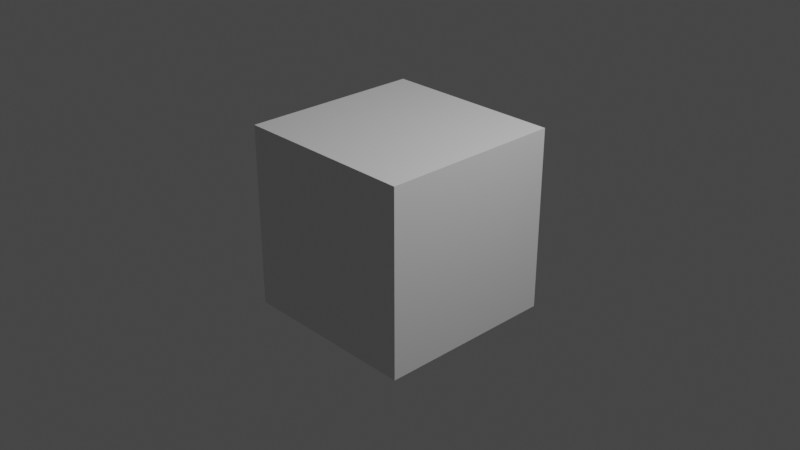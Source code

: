 # Source: init_file.blend  (saved by Blender 2.80.75; exported with 4.5.12 LTS)
import bpy
from mathutils import Matrix  # noqa: F401  (used for matrix-valued properties, if any)

bpy.ops.wm.read_factory_settings(use_empty=True)
scene = bpy.context.scene
scene.name = 'Scene'

# ---- collections
col_collection = bpy.data.collections.new('Collection'); scene.collection.children.link(col_collection)

# ---- materials (node trees are filled in below, after node groups)
mat_material = bpy.data.materials.new('Material')
mat_material.alpha_threshold = 0.0
mat_material.use_transparent_shadow = False
mat_material.line_color = (0.0, 0.0, 0.0, 1.0)

# ---- material node trees
mat_material.use_nodes = True; mat_material.node_tree.nodes.clear()
_N = mat_material.node_tree.nodes; _L = mat_material.node_tree.links
n0 = _N.new('ShaderNodeOutputMaterial'); n0.name = 'Material Output'; n0.location = (300, 300)
n1 = _N.new('ShaderNodeBsdfPrincipled'); n1.name = 'Principled BSDF'; n1.location = (10, 300)
n1.distribution = 'GGX'
n1.subsurface_method = 'BURLEY'
n1.inputs[2].default_value = 0.4
n1.inputs[3].default_value = 1.45
n1.inputs[27].default_value = (0.0, 0.0, 0.0, 1.0)
n1.inputs[28].default_value = 1.0
_L.new(n1.outputs[0], n0.inputs[0])
n0.is_active_output = True

# ---- world
world_world = bpy.data.worlds.new('World'); scene.world = world_world
world_world.use_nodes = True; world_world.node_tree.nodes.clear()
_N = world_world.node_tree.nodes; _L = world_world.node_tree.links
n0 = _N.new('ShaderNodeOutputWorld'); n0.name = 'World Output'; n0.location = (300, 300)
n1 = _N.new('ShaderNodeBackground'); n1.name = 'Background'; n1.location = (10, 300)
n1.inputs[0].default_value = (0.05088, 0.05088, 0.05088, 1.0)
_L.new(n1.outputs[0], n0.inputs[0])
n0.is_active_output = True
world_world.color = (0.05088, 0.05088, 0.05088)
world_world.use_sun_shadow = False
world_world.sun_shadow_jitter_overblur = 0.0

# ---- cameras
cam_camera = bpy.data.cameras.new('Camera')
cam_camera.clip_end = 100.0
cam_camera.ortho_scale = 7.314

# ---- lights
light_light = bpy.data.lights.new('Light', 'POINT')
light_light.transmission_factor = 0.0
light_light.energy = 1000.0
light_light.shadow_soft_size = 0.1
light_light.shadow_maximum_resolution = 0.006
light_light.use_absolute_resolution = True

# ---- meshes
me_cube = bpy.data.meshes.new('Cube')
me_cube.from_pydata([(1.0, 1.0, 1.0), (1.0, 1.0, -1.0), (1.0, -1.0, 1.0), (1.0, -1.0, -1.0), (-1.0, 1.0, 1.0), (-1.0, 1.0, -1.0), (-1.0, -1.0, 1.0), (-1.0, -1.0, -1.0)], [], [(0, 4, 6, 2), (3, 2, 6, 7), (7, 6, 4, 5), (5, 1, 3, 7), (1, 0, 2, 3), (5, 4, 0, 1)])
_uv = me_cube.uv_layers.new(name='UVMap')
_uv.uv.foreach_set('vector', [0.375, 0.0, 0.625, 0.0, 0.625, 0.25, 0.375, 0.25, 0.375, 0.25, 0.625, 0.25, 0.625, 0.5, 0.375, 0.5, 0.375, 0.5, 0.625, 0.5, 0.625, 0.75, 0.375, 0.75, 0.375, 0.75, 0.625, 0.75, 0.625, 1.0, 0.375, 1.0, 0.125, 0.5, 0.375, 0.5, 0.375, 0.75, 0.125, 0.75, 0.625, 0.5, 0.875, 0.5, 0.875, 0.75, 0.625, 0.75])
me_cube.materials.append(mat_material)
me_cube.use_remesh_preserve_volume = False
me_cube.use_remesh_preserve_attributes = False
me_cube.use_mirror_vertex_groups = False
me_cube.update()

# ---- objects
ob_cube = bpy.data.objects.new('Cube', me_cube)
ob_light = bpy.data.objects.new('Light', light_light)
ob_camera = bpy.data.objects.new('Camera', cam_camera)

# ---- transforms, parenting, visibility, modifiers, constraints
ob_cube.location = (0.0, 0.0, 0.0)
ob_cube.lock_rotations_4d = False
ob_cube.empty_display_type = 'ARROWS'
ob_cube.lineart.crease_threshold = 0.0
ob_light.location = (4.076, 1.005, 5.904)
ob_light.rotation_euler = (0.6503, 0.05522, 1.866)
ob_light.lock_rotations_4d = False
ob_light.empty_display_type = 'ARROWS'
ob_light.color = (0.0, 0.0, 0.0, 0.0)
ob_light.lineart.crease_threshold = 0.0
ob_camera.location = (7.359, -6.926, 4.958)
ob_camera.rotation_euler = (1.109, 0.0, 0.8149)
ob_camera.lock_rotations_4d = False
ob_camera.empty_display_type = 'ARROWS'
ob_camera.color = (0.0, 0.0, 0.0, 0.0)
ob_camera.display_type = 'WIRE'
ob_camera.lineart.crease_threshold = 0.0

# ---- collection membership
col_collection.objects.link(ob_cube)
col_collection.objects.link(ob_light)
col_collection.objects.link(ob_camera)

# ---- scene / render settings (as saved in the file)
scene.camera = ob_camera
scene.frame_start = 1; scene.frame_end = 250; scene.frame_set(1)
scene.render.engine = 'BLENDER_EEVEE_NEXT'
scene.cycles.use_denoising = False
scene.cycles.samples = 128
scene.cycles.sampling_pattern = 'TABULATED_SOBOL'
scene.cycles.use_adaptive_sampling = False
scene.cycles.use_light_tree = False
scene.view_settings.view_transform = 'Filmic'
bpy.context.view_layer.update()
